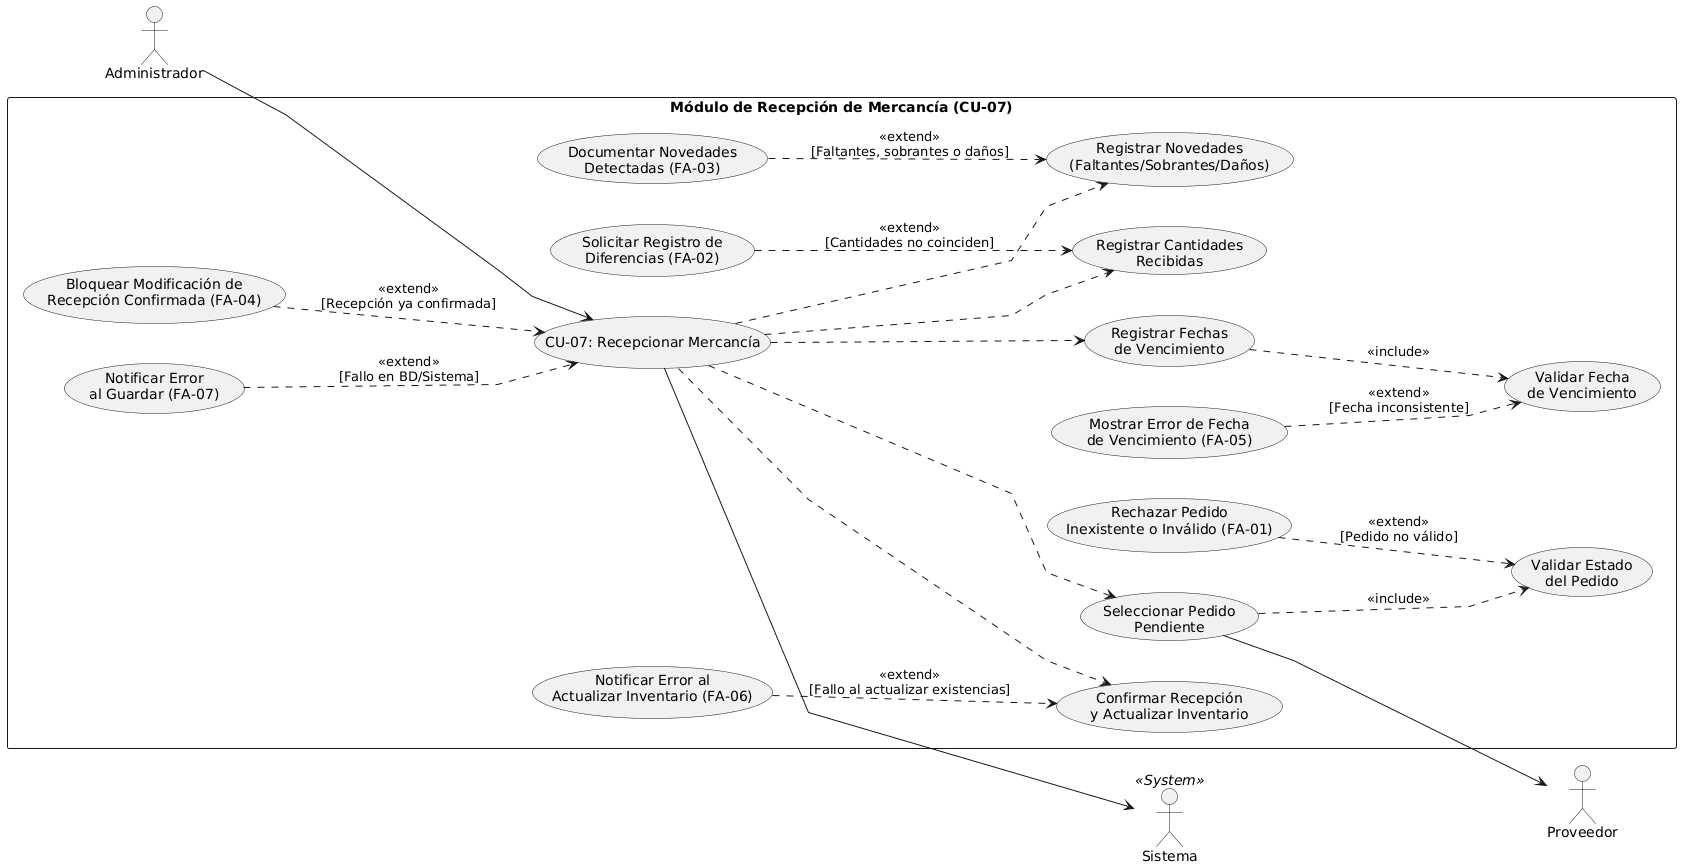

The diagram above was rendered by PlantUML. Its source (embedded in the PNG):
@startuml
left to right direction
skinparam packageStyle rectangle

' Ajustes visuales de espacio y trazado de líneas
skinparam fontSize 13
skinparam nodesep 40
skinparam ranksep 70
skinparam linetype polyline

' 1. ACTOR PRINCIPAL (Izquierda)
actor "Administrador" as Admin

rectangle "Módulo de Recepción de Mercancía (CU-07)" {

    ' Caso de uso Principal
    usecase "CU-07: Recepcionar Mercancía" as CU_Gestion

    ' Operaciones principales del flujo
    usecase "Seleccionar Pedido\nPendiente" as CU_SelPedido
    usecase "Registrar Cantidades\nRecibidas" as CU_RegCantidades
    usecase "Registrar Novedades\n(Faltantes/Sobrantes/Daños)" as CU_RegNovedades
    usecase "Confirmar Recepción\ny Actualizar Inventario" as CU_Confirmar
    usecase "Registrar Fechas\nde Vencimiento" as CU_RegVencimiento

    ' Validaciones internas e Inclusiones
    usecase "Validar Estado\ndel Pedido" as CU_ValPedido
    usecase "Validar Fecha\nde Vencimiento" as CU_ValFecha

    ' Flujos Alternativos / Excepciones
    usecase "Rechazar Pedido\nInexistente o Inválido (FA-01)" as CU_ErrPedidoInvalido
    usecase "Solicitar Registro de\nDiferencias (FA-02)" as CU_ErrDiferencias
    usecase "Documentar Novedades\nDetectadas (FA-03)" as CU_ErrNovedades
    usecase "Bloquear Modificación de\nRecepción Confirmada (FA-04)" as CU_ErrConfirmada
    usecase "Mostrar Error de Fecha\nde Vencimiento (FA-05)" as CU_ErrFechaInvalida
    usecase "Notificar Error al\nActualizar Inventario (FA-06)" as CU_ErrInventario
    usecase "Notificar Error\nal Guardar (FA-07)" as CU_ErrGuardar
}

' 2. ACTORES SECUNDARIOS (Derecha)
actor "Proveedor" as Proveedor
actor "Sistema" as Sistema << System >>

' --- Enlaces del Actor Principal (Izquierda al Centro) ---
Admin --> CU_Gestion

' --- Enlaces a Actores Secundarios (Centro a la Derecha) ---
CU_Gestion --> Sistema
CU_SelPedido --> Proveedor

' --- Jerarquía Interna del Sistema (Down) ---
CU_Gestion .down.> CU_SelPedido
CU_Gestion .down.> CU_RegCantidades
CU_Gestion .down.> CU_RegNovedades
CU_Gestion .down.> CU_Confirmar
CU_Gestion .down.> CU_RegVencimiento

' --- Inclusiones (<<include>>) ---
CU_SelPedido ..> CU_ValPedido : <<include>>
CU_RegVencimiento ..> CU_ValFecha : <<include>>

' --- Extensiones / Flujos Alternativos (<<extend>>) ---
CU_ErrPedidoInvalido ..> CU_ValPedido : <<extend>>\n[Pedido no válido]
CU_ErrDiferencias ..> CU_RegCantidades : <<extend>>\n[Cantidades no coinciden]
CU_ErrNovedades ..> CU_RegNovedades : <<extend>>\n[Faltantes, sobrantes o daños]
CU_ErrConfirmada ..> CU_Gestion : <<extend>>\n[Recepción ya confirmada]
CU_ErrFechaInvalida ..> CU_ValFecha : <<extend>>\n[Fecha inconsistente]
CU_ErrInventario ..> CU_Confirmar : <<extend>>\n[Fallo al actualizar existencias]
CU_ErrGuardar ..> CU_Gestion : <<extend>>\n[Fallo en BD/Sistema]
@enduml